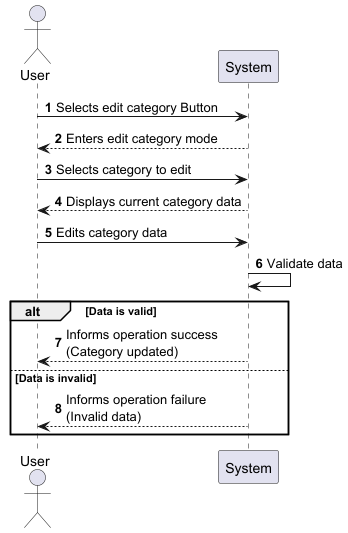

The diagram above was rendered by PlantUML. Its source (embedded in the PNG):
@startuml
' SSD - UC5 Edit Category

autonumber

actor "User" as user
participant System as sys


user -> sys: Selects edit category Button
sys --> user: Enters edit category mode
user -> sys: Selects category to edit
sys --> user: Displays current category data
user -> sys: Edits category data
sys -> sys: Validate data

alt Data is valid
  sys --> user: Informs operation success\n(Category updated)
else Data is invalid
  sys --> user: Informs operation failure\n(Invalid data)
end

@enduml